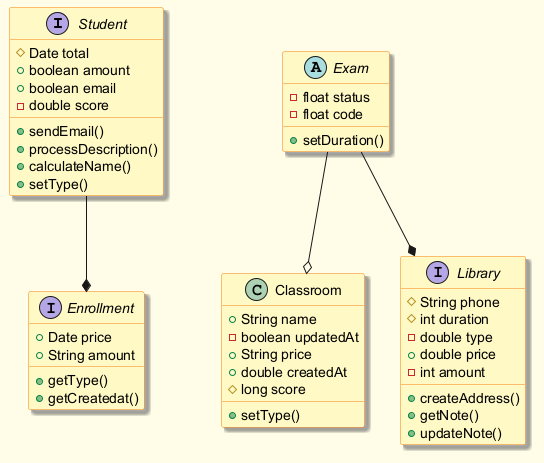

The diagram above was rendered by PlantUML. Its source (embedded in the PNG):
@startuml
skinparam backgroundColor #FFFDE7
skinparam classBackgroundColor #FFF9C4
skinparam classBorderColor #F57F17
skinparam shadowing true
interface Student {
  #Date total
  +boolean amount
  +boolean email
  -double score
  +sendEmail()
  +processDescription()
  +calculateName()
  +setType()
}
class Classroom {
  +String name
  -boolean updatedAt
  +String price
  +double createdAt
  #long score
  +setType()
}
interface Library {
  #String phone
  #int duration
  -double type
  +double price
  -int amount
  +createAddress()
  +getNote()
  +updateNote()
}
interface Enrollment {
  +Date price
  +String amount
  +getType()
  +getCreatedat()
}
abstract class Exam {
  -float status
  -float code
  +setDuration()
}
Exam --o Classroom
Student --* Enrollment
Exam --* Library
@enduml